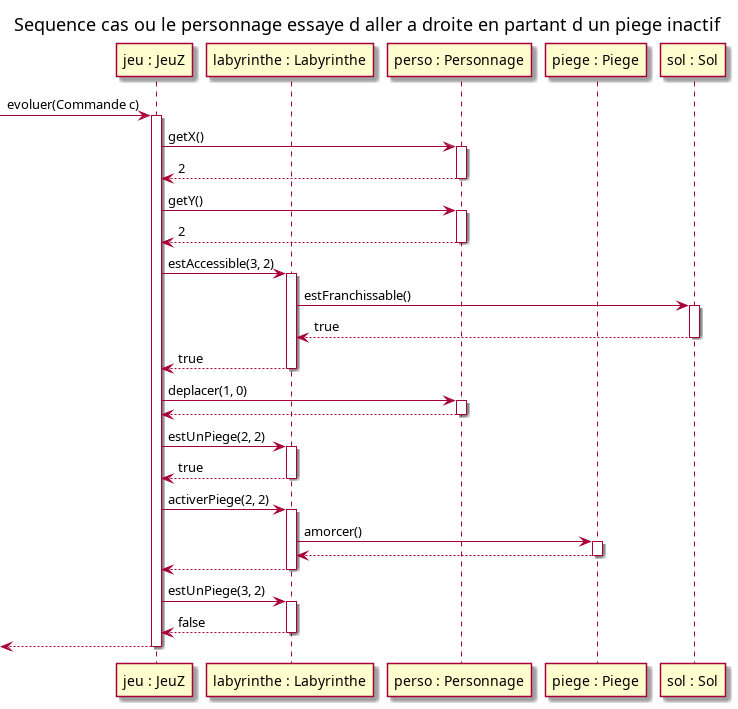

The diagram above was rendered by PlantUML. Its source (embedded in the PNG):
@startuml

title Sequence cas ou le personnage essaye d aller a droite en partant d un piege inactif

participant "jeu : JeuZ" as jeu
participant "labyrinthe : Labyrinthe" as lab
participant "perso : Personnage" as perso
participant "piege : Piege" as piege
participant "sol : Sol" as sol

[-> jeu : evoluer(Commande c)
activate jeu

jeu -> perso : getX()
activate perso

perso --> jeu : 2
deactivate perso

jeu -> perso : getY()
activate perso

perso --> jeu : 2
deactivate perso

jeu -> lab : estAccessible(3, 2)
activate lab

lab -> sol : estFranchissable()
activate sol

sol --> lab : true
deactivate sol

lab --> jeu : true
deactivate lab

jeu -> perso : deplacer(1, 0)
activate perso

perso --> jeu
deactivate perso

jeu -> lab : estUnPiege(2, 2)
activate lab

lab --> jeu : true
deactivate lab

jeu -> lab : activerPiege(2, 2)
activate lab

lab -> piege : amorcer()
activate piege

piege --> lab
deactivate piege

lab --> jeu 
deactivate lab

jeu -> lab : estUnPiege(3, 2)
activate lab

lab --> jeu : false
deactivate lab

[<-- jeu
deactivate jeu 


@enduml